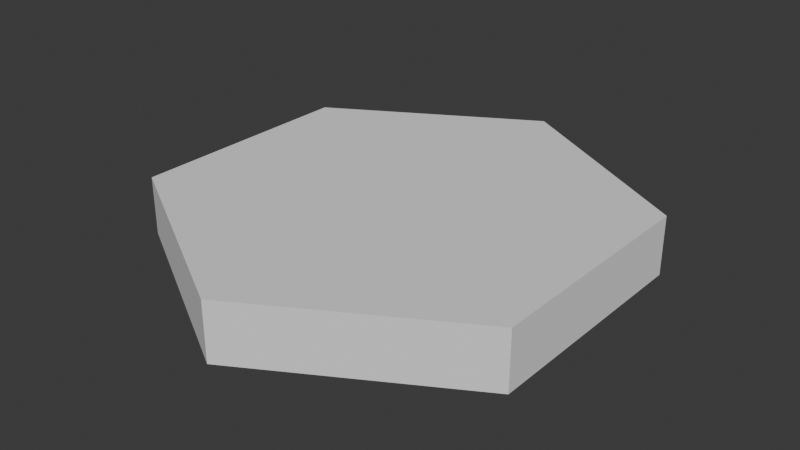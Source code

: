 # Source: Encampment_Tile.blend  (saved by Blender 4.2.66; exported with 4.5.12 LTS)
import bpy
from mathutils import Matrix  # noqa: F401  (used for matrix-valued properties, if any)

bpy.ops.wm.read_factory_settings(use_empty=True)
scene = bpy.context.scene
scene.name = 'Scene'

# ---- collections
col_collection = bpy.data.collections.new('Collection'); scene.collection.children.link(col_collection)

# ---- world
world_world = bpy.data.worlds.new('World'); scene.world = world_world
world_world.use_nodes = True; world_world.node_tree.nodes.clear()
_N = world_world.node_tree.nodes; _L = world_world.node_tree.links
n0 = _N.new('ShaderNodeOutputWorld'); n0.name = 'World Output'; n0.location = (300, 300)
n1 = _N.new('ShaderNodeBackground'); n1.name = 'Background'; n1.location = (10, 300)
n1.inputs[0].default_value = (0.05088, 0.05088, 0.05088, 1.0)
_L.new(n1.outputs[0], n0.inputs[0])
n0.is_active_output = True
world_world.color = (0.05088, 0.05088, 0.05088)
world_world.sun_shadow_jitter_overblur = 0.0

# ---- meshes
me_cylinder_002 = bpy.data.meshes.new('Cylinder.002')
me_cylinder_002.from_pydata([(0.0, 8.0, -0.375), (0.0, 8.0, 1.875), (6.928, 4.0, -0.375), (6.928, 4.0, 1.875), (6.928, -4.0, -0.375), (6.928, -4.0, 1.875), (0.0, -8.0, -0.375), (0.0, -8.0, 1.875), (-6.928, -4.0, -0.375), (-6.928, -4.0, 1.875), (-6.928, 4.0, -0.375), (-6.928, 4.0, 1.875)], [], [(0, 1, 3, 2), (2, 3, 5, 4), (4, 5, 7, 6), (6, 7, 9, 8), (3, 1, 11, 9, 7, 5), (8, 9, 11, 10), (10, 11, 1, 0), (0, 2, 4, 6, 8, 10)])
_uv = me_cylinder_002.uv_layers.new(name='UVMap')
_uv.uv.foreach_set('vector', [1.0, 0.5, 1.0, 1.0, 0.8333, 1.0, 0.8333, 0.5, 0.8333, 0.5, 0.8333, 1.0, 0.6667, 1.0, 0.6667, 0.5, 0.6667, 0.5, 0.6667, 1.0, 0.5, 1.0, 0.5, 0.5, 0.5, 0.5, 0.5, 1.0, 0.3333, 1.0, 0.3333, 0.5, 0.4578, 0.37, 0.25, 0.49, 0.04215, 0.37, 0.04215, 0.13, 0.25, 0.01, 0.4578, 0.13, 0.3333, 0.5, 0.3333, 1.0, 0.1667, 1.0, 0.1667, 0.5, 0.1667, 0.5, 0.1667, 1.0, -8.941e-08, 1.0, -8.941e-08, 0.5, 0.75, 0.49, 0.9578, 0.37, 0.9578, 0.13, 0.75, 0.01, 0.5422, 0.13, 0.5422, 0.37])
me_cylinder_002.update()

# ---- objects
ob_cylinder_001 = bpy.data.objects.new('Cylinder.001', me_cylinder_002)

# ---- transforms, parenting, visibility, modifiers, constraints
ob_cylinder_001.location = (0.0, 0.0, 0.0)
ob_cylinder_001.scale = (1.0, 1.0, 0.8889)

# ---- collection membership
col_collection.objects.link(ob_cylinder_001)

# ---- scene / render settings (as saved in the file)
scene.frame_start = 1; scene.frame_end = 250; scene.frame_set(0)
scene.render.engine = 'BLENDER_EEVEE_NEXT'
scene.unit_settings.scale_length = 0.001
bpy.context.view_layer.update()

# ---- added for rendering (the .blend has no active camera and no usable light): camera, sun
cam_auto = bpy.data.cameras.new('AutoCamera')
cam_auto.lens = 50.0
cam_auto.sensor_width = 36.0
cam_auto.clip_end = 1000.0
ob_auto_camera = bpy.data.objects.new('AutoCamera', cam_auto)
scene.collection.objects.link(ob_auto_camera)
ob_auto_camera.location = (19.6705, -23.6047, 16.4031)
ob_auto_camera.rotation_euler = (1.09748, -7.21219e-08, 0.694738)
scene.camera = ob_auto_camera
light_auto_sun = bpy.data.lights.new('AutoSun', 'SUN')
light_auto_sun.energy = 3.0
light_auto_sun.angle = 0.0523599
ob_auto_sun = bpy.data.objects.new('AutoSun', light_auto_sun)
scene.collection.objects.link(ob_auto_sun)
ob_auto_sun.rotation_euler = (0.872665, 0.174533, 0.523599)
bpy.context.view_layer.update()
